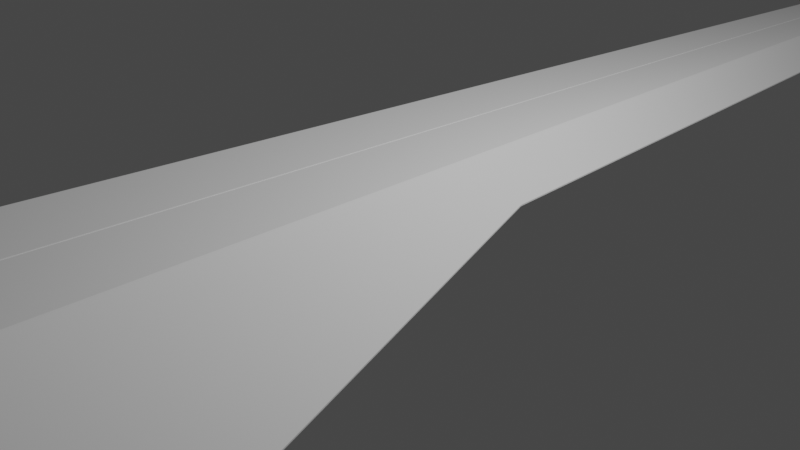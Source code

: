 # Source: ark_nova_v2_4.blend  (saved by Blender 2.80.41; exported with 4.5.12 LTS)
import bpy
from mathutils import Matrix  # noqa: F401  (used for matrix-valued properties, if any)

bpy.ops.wm.read_factory_settings(use_empty=True)
scene = bpy.context.scene
scene.name = 'Scene'

# ---- collections
col_collection = bpy.data.collections.new('Collection'); scene.collection.children.link(col_collection)

# ---- world
world_world = bpy.data.worlds.new('World'); scene.world = world_world
world_world.use_nodes = True; world_world.node_tree.nodes.clear()
_N = world_world.node_tree.nodes; _L = world_world.node_tree.links
n0 = _N.new('ShaderNodeOutputWorld'); n0.name = 'World Output'; n0.location = (300, 300)
n1 = _N.new('ShaderNodeBackground'); n1.name = 'Background'; n1.location = (10, 300)
n1.inputs[0].default_value = (0.05088, 0.05088, 0.05088, 1.0)
_L.new(n1.outputs[0], n0.inputs[0])
n0.is_active_output = True
world_world.color = (0.05088, 0.05088, 0.05088)
world_world.use_sun_shadow = False
world_world.sun_shadow_jitter_overblur = 0.0

# ---- cameras
cam_camera = bpy.data.cameras.new('Camera')
cam_camera.clip_end = 100.0
cam_camera.ortho_scale = 7.314
cam_camera.dof.focus_distance = 0.0
cam_camera.dof.aperture_fstop = 128.0

# ---- lights
light_light = bpy.data.lights.new('Light', 'POINT')
light_light.transmission_factor = 0.0
light_light.cutoff_distance = 30.0
light_light.energy = 1000.0
light_light.shadow_buffer_clip_start = 1.001
light_light.shadow_soft_size = 0.1
light_light.shadow_maximum_resolution = 0.006
light_light.use_absolute_resolution = True

# ---- meshes
me_plane = bpy.data.meshes.new('Plane')
me_plane.from_pydata([(0.5901, 9.65, 0.2386), (1.101, 0.03502, 0.5131), (0.0, 9.818, 0.05733), (0.0, 0.09315, 0.05733), (0.4358, 0.09315, 0.05733), (0.2981, 9.618, 0.05733), (0.5455, -2.022, -0.1639), (0.6424, -3.892, -0.1493), (0.7262, -5.507, -0.4713), (0.694, -7.489, -0.4566), (0.0, -2.025, -0.1639), (0.0, -3.897, -0.1493), (0.0, -5.514, -0.4713), (0.0, -7.497, -0.4566)], [], [(3, 4, 5, 2), (0, 5, 4, 1), (3, 10, 6, 4), (7, 6, 10, 11), (8, 7, 11, 12), (9, 8, 12, 13)])
_uv = me_plane.uv_layers.new(name='UVMap')
_uv.uv.foreach_set('vector', [0.0, 0.0, 0.0, 0.0, 0.0, 0.0, 0.0, 0.0, 0.0, 0.0, 0.0, 0.0, 0.0, 0.0, 0.0, 0.0, 0.0, 0.0, 0.0, 0.0, 0.0, 0.0, 0.0, 0.0, 0.0, 0.0, 0.0, 0.0, 0.0, 0.0, 0.0, 0.0, 0.0, 0.0, 0.0, 0.0, 0.0, 0.0, 0.0, 0.0, 0.0, 0.0, 0.0, 0.0, 0.0, 0.0, 0.0, 0.0])
me_plane.use_remesh_preserve_volume = False
me_plane.use_remesh_preserve_attributes = False
me_plane.use_mirror_vertex_groups = False
me_plane.update()
me_plane_001 = bpy.data.meshes.new('Plane.001')
me_plane_001.from_pydata([(5.245e-06, -9.991, 1.221), (0.0, 10.03, 0.4088), (2.623e-06, 0.02015, 0.8148), (0.3674, 10.03, 0.4089), (0.7648, 0.02842, 0.8143), (3.904e-06, -4.985, 1.018), (0.9635, -4.972, 1.017), (1.201, 0.4271, 0.3944), (0.6557, 9.539, 0.1885), (2.72, -5.857, -0.4857), (2.129, -8.578, 0.2495), (1.162, -9.971, 1.22)], [], [(4, 3, 8, 7), (6, 4, 7, 9), (5, 2, 4, 6), (2, 1, 3, 4), (0, 5, 6, 11), (11, 6, 9, 10)])
_uv = me_plane_001.uv_layers.new(name='UVMap')
_uv.uv.foreach_set('vector', [0.5, 0.5035, 0.5, 5.513, 0.8991, 5.265, 1.167, 0.7012, 0.5, -2.001, 0.5, 0.5035, 1.167, 0.7012, 2.674, -2.217, 1.314e-05, -2.001, 2.712e-05, 0.5035, 0.5, 0.5035, 0.5, -2.001, 2.712e-05, 0.5035, 5.507e-05, 5.513, 0.5, 5.513, 0.5, 0.5035, -8.418e-07, -4.506, 1.314e-05, -2.001, 0.5, -2.001, 0.5, -4.506, 0.5, -4.506, 0.5, -2.001, 2.674, -2.217, 1.515, -3.496])
me_plane_001.use_remesh_preserve_volume = False
me_plane_001.use_remesh_preserve_attributes = False
me_plane_001.use_mirror_vertex_groups = False
me_plane_001.update()
me_plane_004 = bpy.data.meshes.new('Plane.004')
me_plane_004.from_pydata([(0.2794, -6.069, 0.7183), (1.014, -6.069, -0.03931), (0.5331, -6.069, 0.2293), (0.4309, -6.069, 0.8652), (0.5824, -6.069, 1.012), (1.166, -6.069, 0.1076), (1.317, -6.069, 0.2546), (0.7983, -6.069, 0.4864), (1.063, -6.069, 0.7436), (0.4309, -9.948, 0.8652), (0.4102, -9.871, 0.6856), (0.5331, -9.675, 0.2293), (0.9854, -9.616, 0.09242), (1.086, -9.658, 0.1899), (0.6111, -9.955, 0.8804), (0.9877, -9.864, 0.6702), (1.186, -9.7, 0.2873), (0.0, -6.069, 0.7183), (0.0, -6.069, 0.2293), (0.0, -9.885, 0.7183), (0.0, -9.675, 0.2293), (0.0, -9.946, 0.8611), (0.0, -6.069, 0.8652), (0.5106, -9.913, 0.783), (0.2794, -9.885, 0.7183), (1.014, -9.56, -0.03931), (0.6088, -9.707, 0.3027), (1.166, -9.623, 0.1076), (0.5824, -10.01, 1.012), (1.063, -9.896, 0.7436), (1.317, -9.686, 0.2546), (0.7983, -9.726, 0.4864), (0.5382, -9.841, 0.7546), (1.058, -9.611, 0.2182), (0.627, -9.654, 0.3203), (0.9696, -9.797, 0.6526), (0.4473, -9.803, 0.6665), (0.9675, -9.573, 0.1301), (0.629, -9.879, 0.8427), (1.149, -9.648, 0.3063), (0.5097, -8.179, -0.1741), (0.0, -7.985, -0.1741), (0.6468, -8.454, -0.1741), (0.6184, -6.269, -0.1741), (0.0, -6.333, -0.1741), (0.5139, -6.302, -0.1741), (0.0, -10.01, 1.004), (0.0, -6.069, 1.004)], [], [(7, 5, 1, 2), (3, 7, 2, 0), (7, 8, 6, 5), (3, 4, 8, 7), (23, 10, 36, 32), (12, 13, 33, 37), (14, 23, 32, 38), (13, 16, 39, 33), (5, 6, 30, 27), (1, 5, 27, 25), (47, 46, 28, 4), (8, 4, 28, 29), (6, 8, 29, 30), (41, 44, 45, 40), (11, 24, 19, 20), (0, 17, 22, 3), (0, 2, 18, 17), (41, 40, 11, 20), (9, 28, 46, 21), (10, 23, 9, 24), (12, 26, 11, 25), (13, 12, 25, 27), (26, 10, 24, 11), (23, 14, 28, 9), (15, 16, 30, 29), (16, 13, 27, 30), (14, 15, 29, 28), (31, 34, 37, 33), (32, 36, 34, 31), (31, 33, 39, 35), (32, 31, 35, 38), (15, 14, 38, 35), (16, 15, 35, 39), (10, 26, 34, 36), (26, 12, 37, 34), (18, 2, 45, 44), (1, 43, 45, 2), (1, 25, 42, 43), (25, 11, 40, 42), (45, 43, 42, 40), (21, 19, 24, 9), (47, 4, 3, 22)])
_uv = me_plane_004.uv_layers.new(name='UVMap')
_uv.uv.foreach_set('vector', [0.0, 0.5, 0.0, 1.0, 0.4, 1.0, 0.7, 0.5, 0.0, 0.0, 0.0, 0.5, 0.7, 0.5, 0.4, 0.0, 0.0, 0.5, 0.7, 0.5, 0.4, 1.0, 0.0, 1.0, 0.0, 0.0, 0.4, 0.0, 0.7, 0.5, 0.0, 0.5, 0.0, 0.07556, 0.2876, 0.07556, 0.2876, 0.07556, 0.0, 0.07556, 0.2876, 0.9244, 0.0, 0.9244, 0.0, 0.9244, 0.2876, 0.9244, 0.2876, 0.07556, 0.0, 0.07556, 0.0, 0.07556, 0.2876, 0.07556, 0.0, 0.9244, 0.2876, 0.9244, 0.2876, 0.9244, 0.0, 0.9244, 0.0, 1.0, 0.4, 1.0, 0.4, 1.0, 0.0, 1.0, 0.4, 1.0, 0.0, 1.0, 0.0, 1.0, 0.4, 1.0, 0.4, 0.0, 0.4, 0.0, 0.4, 0.0, 0.4, 0.0, 0.7, 0.5, 0.4, 0.0, 0.4, 0.0, 0.7, 0.5, 0.4, 1.0, 0.7, 0.5, 0.7, 0.5, 0.4, 1.0, 0.0, 0.0, 0.2717, 0.1941, 0.2691, 0.3202, 0.0687, 0.1717, 0.0, 0.0, 0.4, 0.0, 0.5117, 0.1861, 0.0, 0.0, 0.4, 0.0, 0.5117, 0.1861, 0.4559, 0.09319, 0.0, 0.0, 0.4, 0.0, 0.7, 0.5, 0.7, 0.5, 0.5117, 0.1861, 0.0, 0.0, 0.0687, 0.1717, 0.0, 0.0, 0.0, 0.0, 0.0, 0.0, 0.4, 0.0, 0.4, 0.0, 0.4559, 0.09319, 0.2876, 0.07556, 0.0, 0.07556, 0.0, 0.0, 0.4, 0.0, 0.2876, 0.9244, 0.5422, 0.5, 0.7, 0.5, 0.4, 1.0, 0.0, 0.9244, 0.2876, 0.9244, 0.4, 1.0, 0.0, 1.0, 0.5422, 0.5, 0.2876, 0.07556, 0.4, 0.0, 0.7, 0.5, 0.0, 0.07556, 0.2876, 0.07556, 0.4, 0.0, 0.0, 0.0, 0.5422, 0.5, 0.2876, 0.9244, 0.4, 1.0, 0.7, 0.5, 0.2876, 0.9244, 0.0, 0.9244, 0.0, 1.0, 0.4, 1.0, 0.2876, 0.07556, 0.5422, 0.5, 0.7, 0.5, 0.4, 0.0, 0.0, 0.5, 0.5422, 0.5, 0.2876, 0.9244, 0.0, 0.9244, 0.0, 0.07556, 0.2876, 0.07556, 0.5422, 0.5, 0.0, 0.5, 0.0, 0.5, 0.0, 0.9244, 0.2876, 0.9244, 0.5422, 0.5, 0.0, 0.07556, 0.0, 0.5, 0.5422, 0.5, 0.2876, 0.07556, 0.5422, 0.5, 0.2876, 0.07556, 0.2876, 0.07556, 0.5422, 0.5, 0.2876, 0.9244, 0.5422, 0.5, 0.5422, 0.5, 0.2876, 0.9244, 0.2876, 0.07556, 0.5422, 0.5, 0.5422, 0.5, 0.2876, 0.07556, 0.5422, 0.5, 0.2876, 0.9244, 0.2876, 0.9244, 0.5422, 0.5, 0.7, 0.5, 0.7, 0.5, 0.2691, 0.3202, 0.2717, 0.1941, 0.4, 1.0, 0.2663, 0.4514, 0.2691, 0.3202, 0.7, 0.5, 0.4, 1.0, 0.4, 1.0, 0.1665, 0.4161, 0.2663, 0.4514, 0.4, 1.0, 0.0, 0.0, 0.0687, 0.1717, 0.1665, 0.4161, 0.2691, 0.3202, 0.2663, 0.4514, 0.1665, 0.4161, 0.0687, 0.1717, 0.4559, 0.09319, 0.5117, 0.1861, 0.4, 0.0, 0.0, 0.0, 0.4, 0.0, 0.4, 0.0, 0.0, 0.0, 0.4559, 0.09319])
me_plane_004.use_remesh_preserve_volume = False
me_plane_004.use_remesh_preserve_attributes = False
me_plane_004.use_mirror_vertex_groups = False
me_plane_004.update()

# ---- objects
ob_light = bpy.data.objects.new('Light', light_light)
ob_camera = bpy.data.objects.new('Camera', cam_camera)
ob_armor_bottom = bpy.data.objects.new('Armor Bottom', me_plane)
ob_armor_top = bpy.data.objects.new('Armor Top', me_plane_001)
ob_armor_bottom_001 = bpy.data.objects.new('Armor Bottom.001', me_plane_004)

# ---- transforms, parenting, visibility, modifiers, constraints
ob_light.location = (4.076, 1.005, 5.904)
ob_light.rotation_euler = (0.6503, 0.05522, 1.866)
ob_light.lock_rotations_4d = False
ob_light.empty_display_type = 'ARROWS'
ob_light.color = (0.0, 0.0, 0.0, 0.0)
ob_light.lineart.crease_threshold = 0.0
ob_camera.location = (7.359, -6.926, 4.958)
ob_camera.rotation_euler = (1.109, 0.0, 0.8149)
ob_camera.lock_rotations_4d = False
ob_camera.empty_display_type = 'ARROWS'
ob_camera.color = (0.0, 0.0, 0.0, 0.0)
ob_camera.display_type = 'WIRE'
ob_camera.lineart.crease_threshold = 0.0
ob_armor_bottom.location = (0.0, 0.0, 0.0)
ob_armor_bottom.lineart.crease_threshold = 0.0
_m = ob_armor_bottom.modifiers.new('Mirror', 'MIRROR')
_m.use_mirror_merge = False
_m = ob_armor_bottom.modifiers.new('Solidify', 'SOLIDIFY')
_m.thickness = 0.05
_m.use_even_offset = True
_m.nonmanifold_thickness_mode = 'FIXED'
_m.nonmanifold_merge_threshold = 0.0003
_m = ob_armor_bottom.modifiers.new('Bevel', 'BEVEL')
_m.width = 0.01
_m.width_pct = 0.01
_m.limit_method = 'NONE'
ob_armor_top.location = (0.0, 0.0, 0.0)
ob_armor_top.lineart.crease_threshold = 0.0
_m = ob_armor_top.modifiers.new('Mirror', 'MIRROR')
_m.use_mirror_merge = False
_m = ob_armor_top.modifiers.new('Solidify', 'SOLIDIFY')
_m.thickness = 0.05
_m.nonmanifold_thickness_mode = 'FIXED'
_m.nonmanifold_merge_threshold = 0.0003
_m = ob_armor_top.modifiers.new('Bevel', 'BEVEL')
_m.width = 0.01
_m.width_pct = 0.01
_m.limit_method = 'NONE'
ob_armor_bottom_001.location = (0.0, 0.0, 0.0)
ob_armor_bottom_001.lineart.crease_threshold = 0.0
_m = ob_armor_bottom_001.modifiers.new('Mirror', 'MIRROR')
_m.merge_threshold = 0.005
_m = ob_armor_bottom_001.modifiers.new('Bevel', 'BEVEL')
_m.width = 0.01
_m.width_pct = 0.01
_m.limit_method = 'NONE'

# ---- collection membership
col_collection.objects.link(ob_light)
col_collection.objects.link(ob_camera)
col_collection.objects.link(ob_armor_bottom)
col_collection.objects.link(ob_armor_top)
col_collection.objects.link(ob_armor_bottom_001)

# ---- scene / render settings (as saved in the file)
scene.camera = ob_camera
scene.frame_start = 1; scene.frame_end = 250; scene.frame_set(0)
scene.render.engine = 'BLENDER_EEVEE_NEXT'
scene.render.motion_blur_shutter = 1.0
scene.cycles.use_denoising = False
scene.cycles.samples = 128
scene.cycles.sampling_pattern = 'TABULATED_SOBOL'
scene.cycles.use_adaptive_sampling = False
scene.cycles.use_light_tree = False
scene.view_settings.view_transform = 'Filmic'
bpy.context.view_layer.update()
